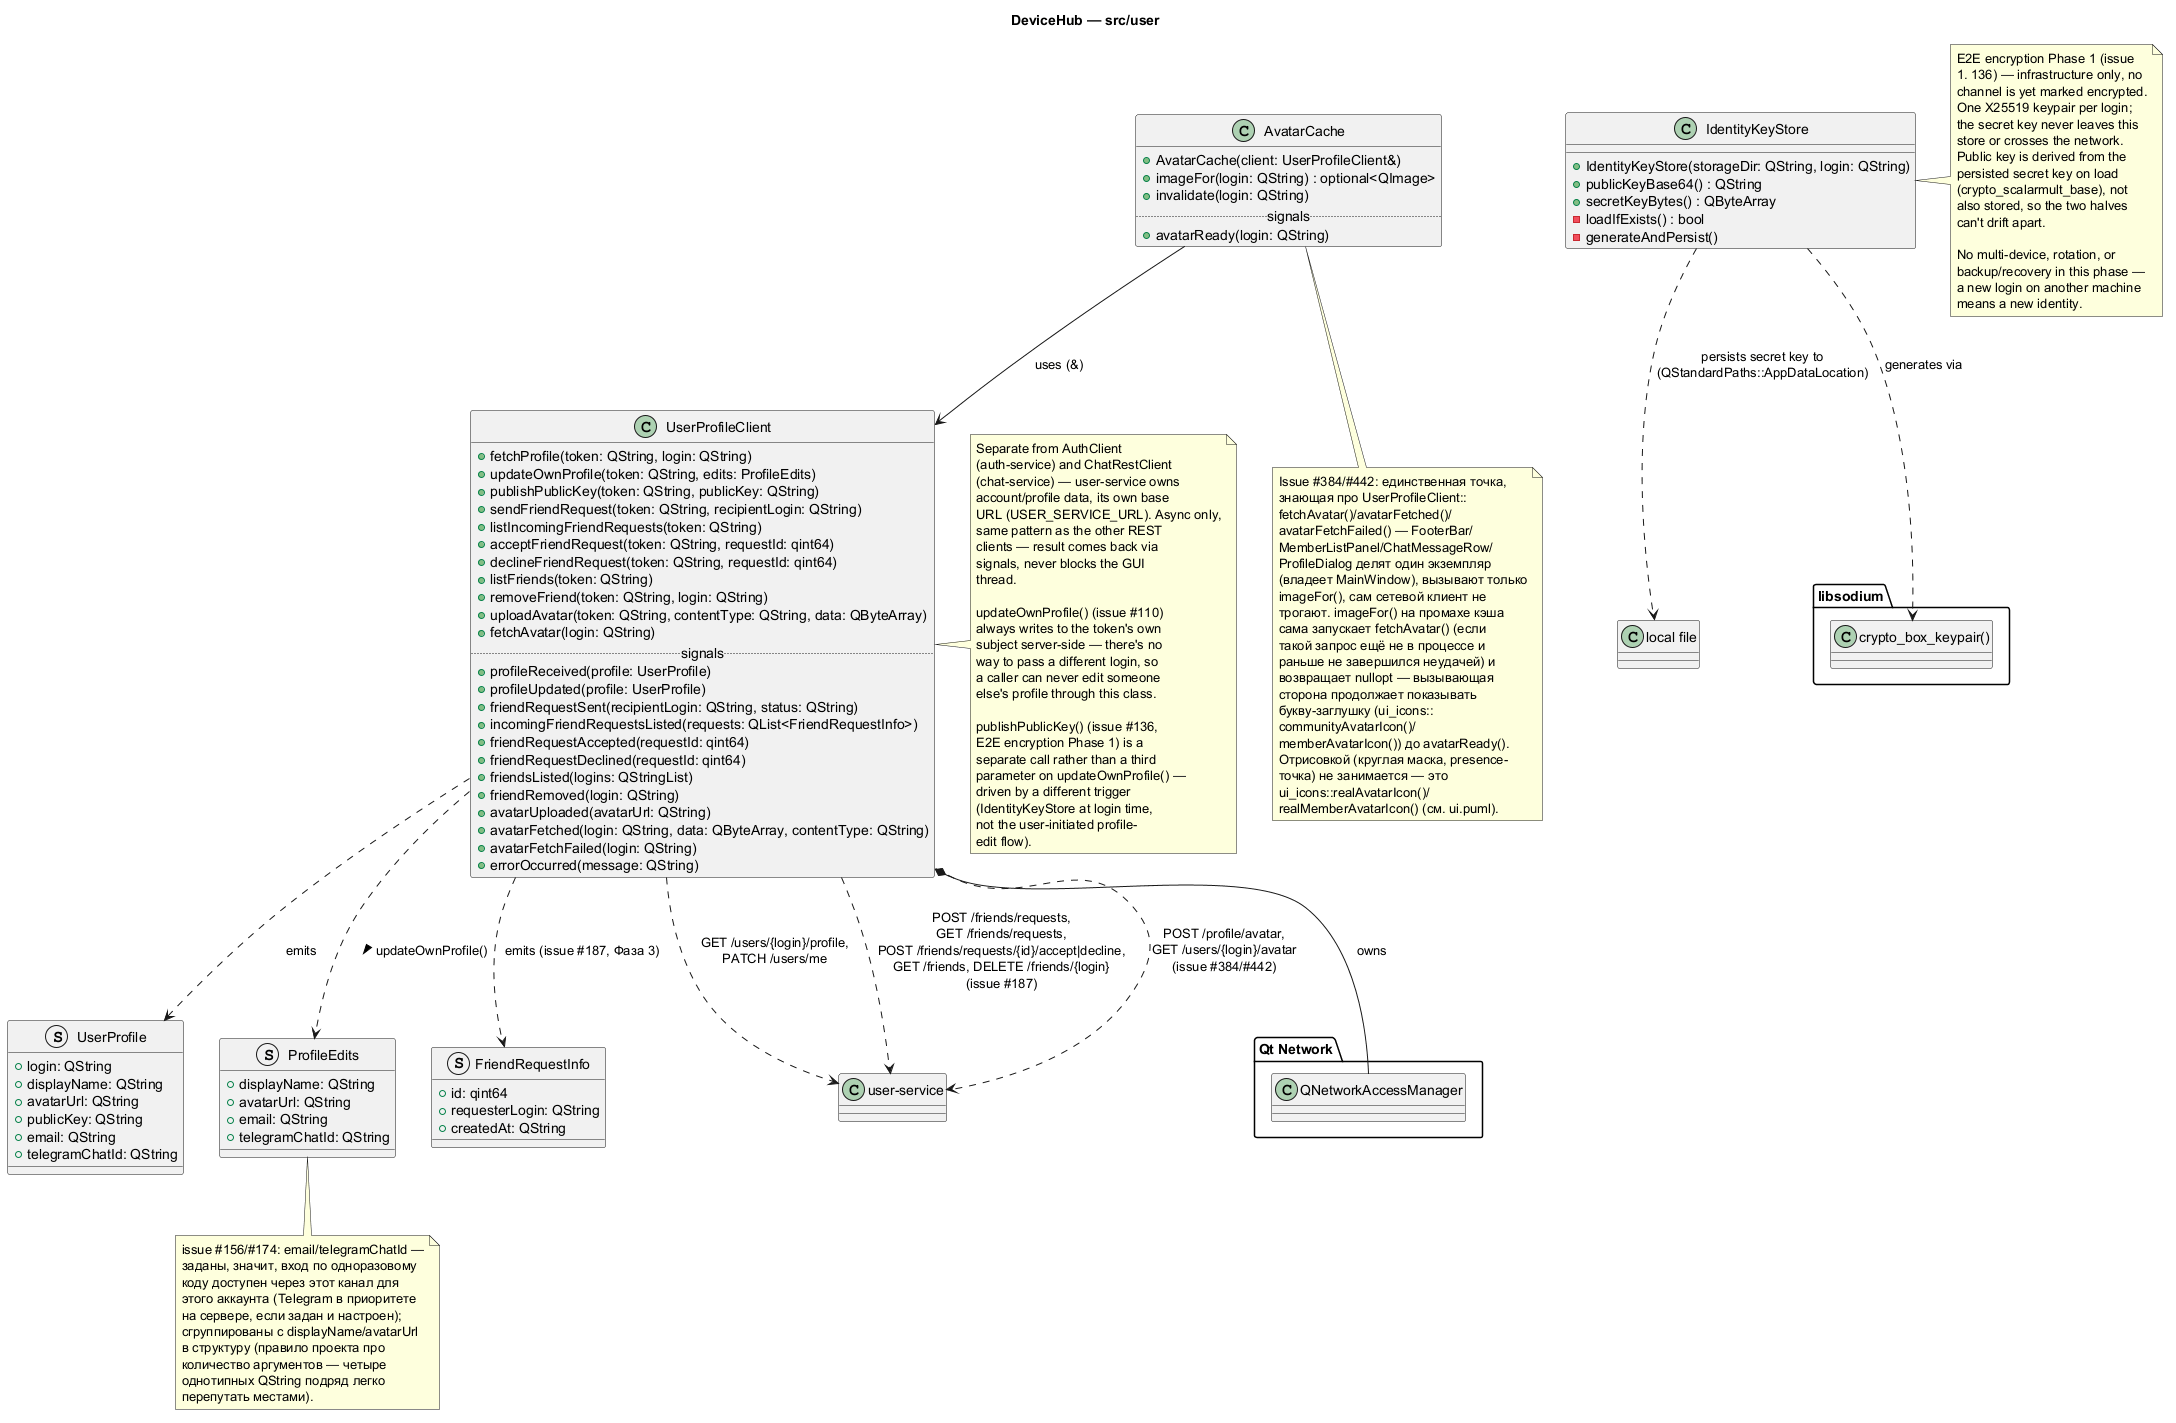

The diagram above was rendered by PlantUML. Its source (embedded in the PNG):
@startuml user
title DeviceHub — src/user

package "Qt Network" {
  class QNetworkAccessManager
}

struct UserProfile {
  +login: QString
  +displayName: QString
  +avatarUrl: QString
  +publicKey: QString
  +email: QString
  +telegramChatId: QString
}

struct ProfileEdits {
  +displayName: QString
  +avatarUrl: QString
  +email: QString
  +telegramChatId: QString
}

struct FriendRequestInfo {
  +id: qint64
  +requesterLogin: QString
  +createdAt: QString
}

class UserProfileClient {
  +fetchProfile(token: QString, login: QString)
  +updateOwnProfile(token: QString, edits: ProfileEdits)
  +publishPublicKey(token: QString, publicKey: QString)
  +sendFriendRequest(token: QString, recipientLogin: QString)
  +listIncomingFriendRequests(token: QString)
  +acceptFriendRequest(token: QString, requestId: qint64)
  +declineFriendRequest(token: QString, requestId: qint64)
  +listFriends(token: QString)
  +removeFriend(token: QString, login: QString)
  +uploadAvatar(token: QString, contentType: QString, data: QByteArray)
  +fetchAvatar(login: QString)
  .. signals ..
  +profileReceived(profile: UserProfile)
  +profileUpdated(profile: UserProfile)
  +friendRequestSent(recipientLogin: QString, status: QString)
  +incomingFriendRequestsListed(requests: QList<FriendRequestInfo>)
  +friendRequestAccepted(requestId: qint64)
  +friendRequestDeclined(requestId: qint64)
  +friendsListed(logins: QStringList)
  +friendRemoved(login: QString)
  +avatarUploaded(avatarUrl: QString)
  +avatarFetched(login: QString, data: QByteArray, contentType: QString)
  +avatarFetchFailed(login: QString)
  +errorOccurred(message: QString)
}
UserProfileClient *-- QNetworkAccessManager : owns
UserProfileClient ..> UserProfile : emits
UserProfileClient ..> ProfileEdits : updateOwnProfile() >
UserProfileClient ..> FriendRequestInfo : emits (issue #187, Фаза 3)
UserProfileClient ..> "user-service" : GET /users/{login}/profile,\nPATCH /users/me
UserProfileClient ..> "user-service" : POST /friends/requests,\nGET /friends/requests,\nPOST /friends/requests/{id}/accept|decline,\nGET /friends, DELETE /friends/{login}\n(issue #187)
UserProfileClient ..> "user-service" : POST /profile/avatar,\nGET /users/{login}/avatar\n(issue #384/#442)

class AvatarCache {
  +AvatarCache(client: UserProfileClient&)
  +imageFor(login: QString) : optional<QImage>
  +invalidate(login: QString)
  .. signals ..
  +avatarReady(login: QString)
}
AvatarCache --> UserProfileClient : uses (&)
note bottom of AvatarCache
  Issue #384/#442: единственная точка,
  знающая про UserProfileClient::
  fetchAvatar()/avatarFetched()/
  avatarFetchFailed() — FooterBar/
  MemberListPanel/ChatMessageRow/
  ProfileDialog делят один экземпляр
  (владеет MainWindow), вызывают только
  imageFor(), сам сетевой клиент не
  трогают. imageFor() на промахе кэша
  сама запускает fetchAvatar() (если
  такой запрос ещё не в процессе и
  раньше не завершился неудачей) и
  возвращает nullopt — вызывающая
  сторона продолжает показывать
  букву-заглушку (ui_icons::
  communityAvatarIcon()/
  memberAvatarIcon()) до avatarReady().
  Отрисовкой (круглая маска, presence-
  точка) не занимается — это
  ui_icons::realAvatarIcon()/
  realMemberAvatarIcon() (см. ui.puml).
end note
note bottom of ProfileEdits
  issue #156/#174: email/telegramChatId —
  заданы, значит, вход по одноразовому
  коду доступен через этот канал для
  этого аккаунта (Telegram в приоритете
  на сервере, если задан и настроен);
  сгруппированы с displayName/avatarUrl
  в структуру (правило проекта про
  количество аргументов — четыре
  однотипных QString подряд легко
  перепутать местами).
end note

package "libsodium" {
  class "crypto_box_keypair()" as CryptoBoxKeypair
}

class IdentityKeyStore {
  +IdentityKeyStore(storageDir: QString, login: QString)
  +publicKeyBase64() : QString
  +secretKeyBytes() : QByteArray
  -loadIfExists() : bool
  -generateAndPersist()
}
IdentityKeyStore ..> CryptoBoxKeypair : generates via
IdentityKeyStore ..> "local file" : persists secret key to\n(QStandardPaths::AppDataLocation)

note right of UserProfileClient
  Separate from AuthClient
  (auth-service) and ChatRestClient
  (chat-service) — user-service owns
  account/profile data, its own base
  URL (USER_SERVICE_URL). Async only,
  same pattern as the other REST
  clients — result comes back via
  signals, never blocks the GUI
  thread.

  updateOwnProfile() (issue #110)
  always writes to the token's own
  subject server-side — there's no
  way to pass a different login, so
  a caller can never edit someone
  else's profile through this class.

  publishPublicKey() (issue #136,
  E2E encryption Phase 1) is a
  separate call rather than a third
  parameter on updateOwnProfile() —
  driven by a different trigger
  (IdentityKeyStore at login time,
  not the user-initiated profile-
  edit flow).
end note

note right of IdentityKeyStore
  E2E encryption Phase 1 (issue
  #136) — infrastructure only, no
  channel is yet marked encrypted.
  One X25519 keypair per login;
  the secret key never leaves this
  store or crosses the network.
  Public key is derived from the
  persisted secret key on load
  (crypto_scalarmult_base), not
  also stored, so the two halves
  can't drift apart.

  No multi-device, rotation, or
  backup/recovery in this phase —
  a new login on another machine
  means a new identity.
end note

@enduml